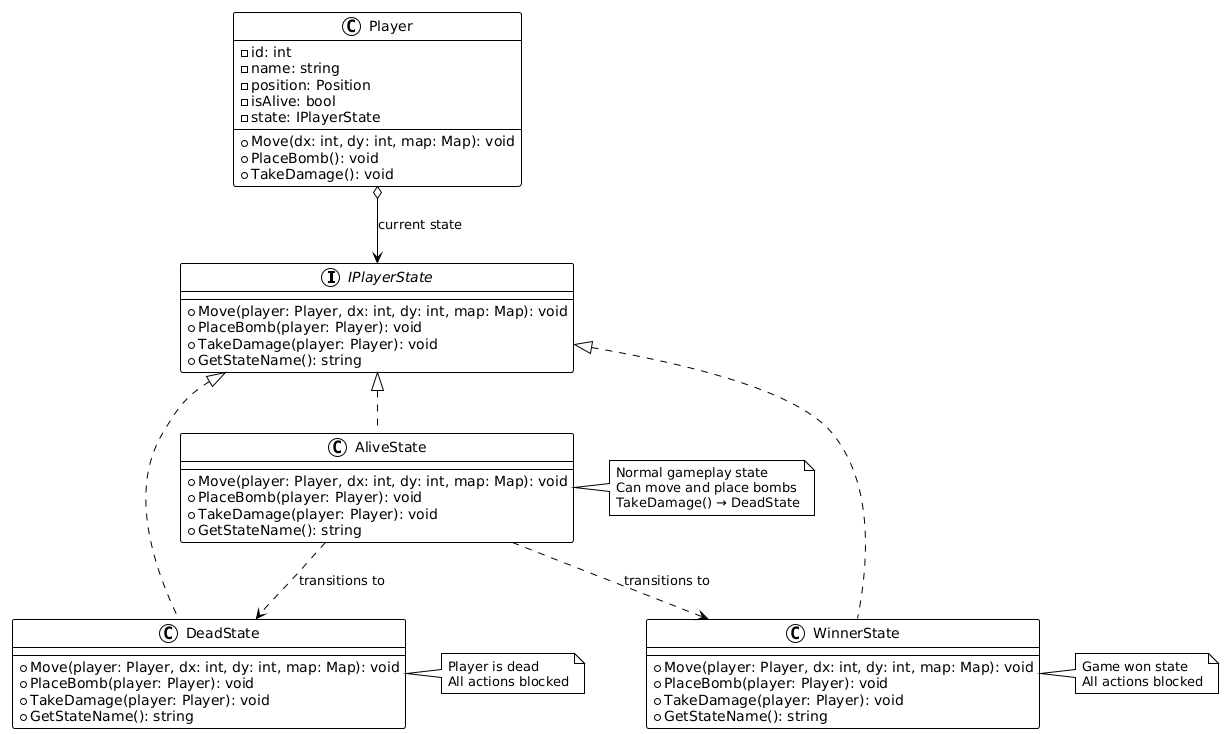

The diagram above was rendered by PlantUML. Its source (embedded in the PNG):
@startuml
!theme plain

interface IPlayerState {
  +Move(player: Player, dx: int, dy: int, map: Map): void
  +PlaceBomb(player: Player): void
  +TakeDamage(player: Player): void
  +GetStateName(): string
}

class AliveState {
  +Move(player: Player, dx: int, dy: int, map: Map): void
  +PlaceBomb(player: Player): void
  +TakeDamage(player: Player): void
  +GetStateName(): string
}

class DeadState {
  +Move(player: Player, dx: int, dy: int, map: Map): void
  +PlaceBomb(player: Player): void
  +TakeDamage(player: Player): void
  +GetStateName(): string
}

class WinnerState {
  +Move(player: Player, dx: int, dy: int, map: Map): void
  +PlaceBomb(player: Player): void
  +TakeDamage(player: Player): void
  +GetStateName(): string
}

class Player {
  -id: int
  -name: string
  -position: Position
  -isAlive: bool
  -state: IPlayerState
  +Move(dx: int, dy: int, map: Map): void
  +PlaceBomb(): void
  +TakeDamage(): void
}

IPlayerState <|.. AliveState
IPlayerState <|.. DeadState
IPlayerState <|.. WinnerState

Player o--> IPlayerState : current state

AliveState ..> DeadState : transitions to
AliveState ..> WinnerState : transitions to

note right of AliveState
  Normal gameplay state
  Can move and place bombs
  TakeDamage() → DeadState
end note

note right of DeadState
  Player is dead
  All actions blocked
end note

note right of WinnerState
  Game won state
  All actions blocked
end note
@enduml